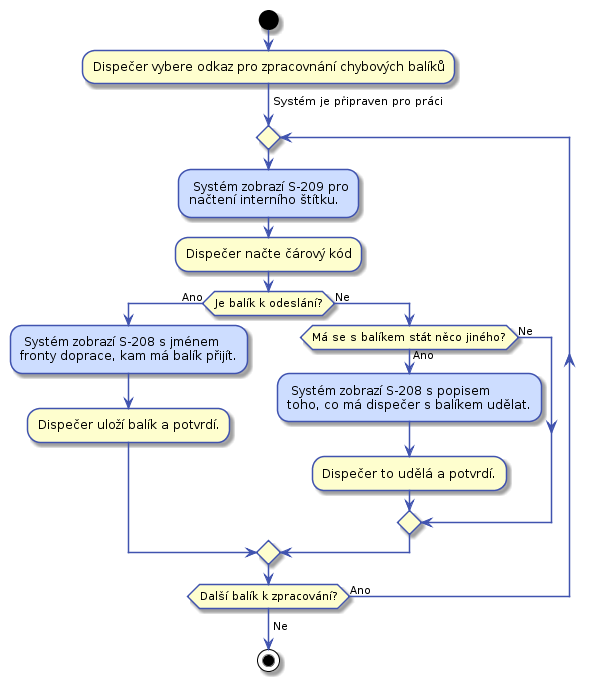

The diagram above was rendered by PlantUML. Its source (embedded in the PNG):
@startuml

skinparam activity {
    BorderColor #4053AF
    ArrowColor #4053AF
    FontName Roboto
}

skinparam activityDiamond {
    BorderColor #4053AF
    ArrowColor #4053AF
    FontName Roboto
}

skinparam actor {
    BorderColor #4053AF
    ArrowColor #4053AF
    FontName Roboto
}

skinparam useCase {
    BorderColor #4053AF
    ArrowColor #4053AF
    FontName Roboto
}

start

:Dispečer vybere odkaz pro zpracovnání chybových balíků;

-> Systém je připraven pro práci;

repeat
    #CDDDFF: Systém zobrazí S-209 pro
    načtení interního štítku.;
    :Dispečer načte čárový kód;
    
    if (Je balík k odeslání?) then (Ano)
        #CDDDFF: Systém zobrazí S-208 s jménem
        fronty doprace, kam má balík přijít.;
        :Dispečer uloží balík a potvrdí.;
    else (Ne)
        if (Má se s balíkem stát něco jiného?) then (Ano)
            #CDDDFF: Systém zobrazí S-208 s popisem
            toho, co má dispečer s balíkem udělat.;
            :Dispečer to udělá a potvrdí.;
        else (Ne)
        endif
    endif
repeat while (Další balík k zpracování?) is (Ano)
->Ne;

stop
@enduml